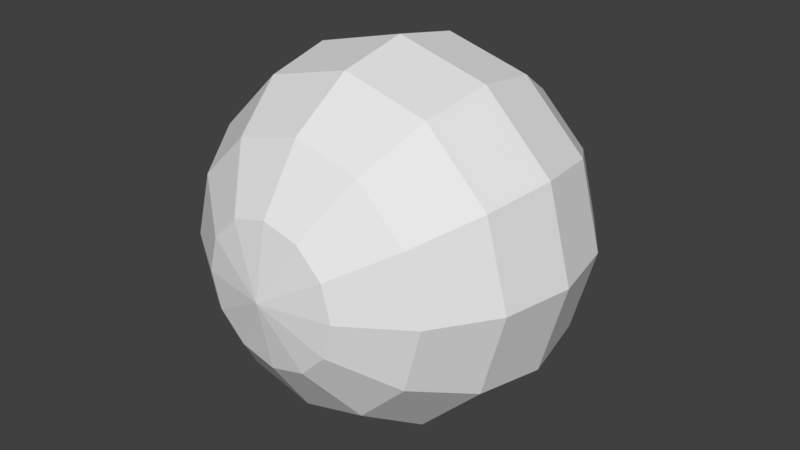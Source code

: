 # Source: sphere.blend  (saved by Blender 2.79.0; exported with 4.5.12 LTS)
import bpy
from mathutils import Matrix  # noqa: F401  (used for matrix-valued properties, if any)

bpy.ops.wm.read_factory_settings(use_empty=True)
scene = bpy.context.scene
scene.name = 'Scene'

# ---- collections
col_collection_1 = bpy.data.collections.new('Collection 1'); scene.collection.children.link(col_collection_1)

# ---- world
world_world = bpy.data.worlds.new('World'); scene.world = world_world
world_world.color = (0.05088, 0.05088, 0.05088)
world_world.use_sun_shadow = False
world_world.sun_shadow_jitter_overblur = 0.0
world_world.cycles.sampling_method = 'MANUAL'

# ---- meshes
me_sphere = bpy.data.meshes.new('Sphere')
me_sphere.from_pydata([(0.0, 1.924, -0.3827), (0.0, 1.707, -0.7071), (0.0, 1.383, -0.9239), (0.0, 0.6173, -0.9239), (0.0, 0.2929, -0.7071), (0.0, -4.69e-15, -1.073e-07), (-7.55e-08, 2.0, -6.394e-08), (0.1913, 1.924, -0.3314), (0.3536, 1.707, -0.6124), (0.4619, 1.383, -0.8001), (0.5, 1.0, -0.866), (0.4619, 0.6173, -0.8001), (0.3536, 0.2929, -0.6124), (0.1913, 0.07612, -0.3314), (0.3314, 1.924, -0.1913), (0.6124, 1.707, -0.3536), (0.8001, 1.383, -0.4619), (0.866, 1.0, -0.5), (0.8001, 0.6173, -0.4619), (0.6124, 0.2929, -0.3536), (0.3314, 0.07612, -0.1913), (0.3827, 1.924, -1.947e-07), (0.7071, 1.707, -1.703e-07), (0.9239, 1.383, -1.264e-07), (1.0, 1.0, -1.394e-07), (0.9239, 0.6173, -9.291e-08), (0.7071, 0.2929, -1.085e-07), (0.3827, 0.07612, -1.14e-07), (0.3314, 1.924, 0.1913), (0.6124, 1.707, 0.3536), (0.8001, 1.383, 0.4619), (0.866, 1.0, 0.5), (0.8001, 0.6173, 0.4619), (0.6124, 0.2929, 0.3536), (0.3314, 0.07612, 0.1913), (0.1913, 1.924, 0.3314), (0.3536, 1.707, 0.6124), (0.4619, 1.383, 0.8001), (0.5, 1.0, 0.866), (0.4619, 0.6173, 0.8001), (0.3536, 0.2929, 0.6124), (0.1913, 0.07612, 0.3314), (-9.921e-10, 1.924, 0.3827), (-4.57e-08, 1.707, 0.7071), (-4.57e-08, 1.383, 0.9239), (-4.57e-08, 1.0, 1.0), (-4.57e-08, 0.6173, 0.9239), (-4.57e-08, 0.2929, 0.7071), (-1.589e-08, 0.07612, 0.3827), (-0.1913, 1.924, 0.3314), (-0.3536, 1.707, 0.6124), (-0.4619, 1.383, 0.8001), (-0.5, 1.0, 0.866), (-0.4619, 0.6173, 0.8001), (-0.3536, 0.2929, 0.6124), (-0.1913, 0.07612, 0.3314), (-0.3314, 1.924, 0.1913), (-0.6124, 1.707, 0.3536), (-0.8001, 1.383, 0.4619), (-0.866, 1.0, 0.5), (-0.8001, 0.6173, 0.4619), (-0.6124, 0.2929, 0.3536), (-0.3314, 0.07612, 0.1913), (-0.3827, 1.924, -2.096e-07), (-0.7071, 1.707, -2.598e-07), (-0.9239, 1.383, -2.158e-07), (-1.0, 1.0, -2.288e-07), (-0.9239, 0.6173, -1.823e-07), (-0.7071, 0.2929, -1.979e-07), (-0.3827, 0.07612, -1.289e-07), (-0.3314, 1.924, -0.1913), (-0.6124, 1.707, -0.3536), (-0.8001, 1.383, -0.4619), (-0.866, 1.0, -0.5), (-0.8001, 0.6173, -0.4619), (-0.6124, 0.2929, -0.3536), (-0.3314, 0.07612, -0.1913), (-0.1913, 1.924, -0.3314), (-0.3536, 1.707, -0.6124), (-0.4619, 1.383, -0.8001), (-0.5, 1.0, -0.866), (-0.4619, 0.6173, -0.8001), (-0.3536, 0.2929, -0.6124), (-0.1913, 0.07612, -0.3314), (7.351e-08, 1.0, -1.0), (1.391e-08, 0.07612, -0.3827)], [], [(3, 84, 10, 11), (2, 1, 8, 9), (0, 6, 7), (5, 85, 13), (4, 3, 11, 12), (84, 2, 9, 10), (1, 0, 7, 8), (85, 4, 12, 13), (5, 13, 20), (12, 11, 18, 19), (10, 9, 16, 17), (8, 7, 14, 15), (13, 12, 19, 20), (11, 10, 17, 18), (9, 8, 15, 16), (7, 6, 14), (15, 14, 21, 22), (20, 19, 26, 27), (18, 17, 24, 25), (16, 15, 22, 23), (14, 6, 21), (5, 20, 27), (19, 18, 25, 26), (17, 16, 23, 24), (27, 26, 33, 34), (25, 24, 31, 32), (23, 22, 29, 30), (21, 6, 28), (5, 27, 34), (26, 25, 32, 33), (24, 23, 30, 31), (22, 21, 28, 29), (28, 6, 35), (5, 34, 41), (33, 32, 39, 40), (31, 30, 37, 38), (29, 28, 35, 36), (34, 33, 40, 41), (32, 31, 38, 39), (30, 29, 36, 37), (40, 39, 46, 47), (38, 37, 44, 45), (36, 35, 42, 43), (41, 40, 47, 48), (39, 38, 45, 46), (37, 36, 43, 44), (35, 6, 42), (5, 41, 48), (48, 47, 54, 55), (46, 45, 52, 53), (44, 43, 50, 51), (42, 6, 49), (5, 48, 55), (47, 46, 53, 54), (45, 44, 51, 52), (43, 42, 49, 50), (53, 52, 59, 60), (51, 50, 57, 58), (49, 6, 56), (5, 55, 62), (54, 53, 60, 61), (52, 51, 58, 59), (50, 49, 56, 57), (55, 54, 61, 62), (5, 62, 69), (61, 60, 67, 68), (59, 58, 65, 66), (57, 56, 63, 64), (62, 61, 68, 69), (60, 59, 66, 67), (58, 57, 64, 65), (56, 6, 63), (66, 65, 72, 73), (64, 63, 70, 71), (69, 68, 75, 76), (67, 66, 73, 74), (65, 64, 71, 72), (63, 6, 70), (5, 69, 76), (68, 67, 74, 75), (76, 75, 82, 83), (74, 73, 80, 81), (72, 71, 78, 79), (70, 6, 77), (5, 76, 83), (75, 74, 81, 82), (73, 72, 79, 80), (71, 70, 77, 78), (79, 78, 1, 2), (77, 6, 0), (5, 83, 85), (82, 81, 3, 4), (80, 79, 2, 84), (78, 77, 0, 1), (83, 82, 4, 85), (81, 80, 84, 3)])
_uv = me_sphere.uv_layers.new(name='UVMap')
_uv.uv.foreach_set('vector', [0.6566, 0.3629, 0.644, 0.2426, 0.7496, 0.2597, 0.7543, 0.3787, 0.6566, 0.1151, 0.6928, 3.939e-08, 0.7675, 0.01209, 0.7543, 0.1309, 0.09721, 0.4046, 0.161, 0.3193, 0.1376, 0.437, 0.483, 0.2108, 0.5467, 0.3028, 0.5063, 0.3352, 0.6008, 0.3874, 0.6369, 0.4518, 0.5393, 0.5301, 0.5261, 0.4473, 0.644, 0.2426, 0.6566, 0.1151, 0.7543, 0.1309, 0.7496, 0.2597, 0.04314, 0.4702, 0.09721, 0.4046, 0.1376, 0.437, 0.1179, 0.5301, 0.5467, 0.3028, 0.6008, 0.3874, 0.5261, 0.4473, 0.5063, 0.3352, 0.483, 0.2108, 0.5063, 0.3352, 0.4596, 0.3352, 0.7675, 0.4699, 0.7543, 0.3787, 0.867, 0.3787, 0.8538, 0.4699, 0.7496, 0.2597, 0.7543, 0.1309, 0.867, 0.1309, 0.8716, 0.2597, 0.1179, 0.5301, 0.1376, 0.437, 0.1843, 0.437, 0.2041, 0.5301, 0.5063, 0.3352, 0.5261, 0.4473, 0.4398, 0.4473, 0.4596, 0.3352, 0.7543, 0.3787, 0.7496, 0.2597, 0.8716, 0.2597, 0.867, 0.3787, 0.7543, 0.1309, 0.7675, 0.01209, 0.8538, 0.01209, 0.867, 0.1309, 0.1376, 0.437, 0.161, 0.3193, 0.1843, 0.437, 0.2041, 0.5301, 0.1843, 0.437, 0.2248, 0.4046, 0.2788, 0.4702, 0.4596, 0.3352, 0.4398, 0.4473, 0.3651, 0.3874, 0.4192, 0.3028, 0.867, 0.3787, 0.8716, 0.2597, 0.9773, 0.2426, 0.9646, 0.3629, 0.867, 0.1309, 0.8538, 0.01209, 0.9285, 0.0, 0.9646, 0.1151, 0.1843, 0.437, 0.161, 0.3193, 0.2248, 0.4046, 0.483, 0.2108, 0.4596, 0.3352, 0.4192, 0.3028, 0.4398, 0.4473, 0.4266, 0.5301, 0.329, 0.4518, 0.3651, 0.3874, 0.8716, 0.2597, 0.867, 0.1309, 0.9646, 0.1151, 0.9773, 0.2426, 0.4192, 0.3028, 0.3651, 0.3874, 0.322, 0.2836, 0.3958, 0.2466, 0.654, 0.6453, 0.6667, 0.7727, 0.561, 0.7898, 0.5564, 0.6611, 0.654, 0.893, 0.6179, 0.9879, 0.5431, 1.0, 0.5564, 0.9088, 0.2248, 0.4046, 0.161, 0.3193, 0.2481, 0.3484, 0.483, 0.2108, 0.4192, 0.3028, 0.3958, 0.2466, 0.6179, 0.5301, 0.654, 0.6453, 0.5564, 0.6611, 0.5431, 0.5422, 0.6667, 0.7727, 0.654, 0.893, 0.5564, 0.9088, 0.561, 0.7898, 0.2788, 0.4702, 0.2248, 0.4046, 0.2481, 0.3484, 0.322, 0.3664, 0.2481, 0.3484, 0.161, 0.3193, 0.2481, 0.2835, 0.483, 0.2108, 0.3958, 0.2466, 0.3958, 0.1817, 0.5431, 0.5422, 0.5564, 0.6611, 0.4436, 0.6611, 0.4569, 0.5422, 0.561, 0.7898, 0.5564, 0.9088, 0.4436, 0.9088, 0.439, 0.7898, 0.322, 0.3664, 0.2481, 0.3484, 0.2481, 0.2835, 0.322, 0.2465, 0.3958, 0.2466, 0.322, 0.2836, 0.322, 0.1637, 0.3958, 0.1817, 0.5564, 0.6611, 0.561, 0.7898, 0.439, 0.7898, 0.4436, 0.6611, 0.5564, 0.9088, 0.5431, 1.0, 0.4569, 1.0, 0.4436, 0.9088, 0.4569, 0.5422, 0.4436, 0.6611, 0.346, 0.6453, 0.3821, 0.5301, 0.439, 0.7898, 0.4436, 0.9088, 0.346, 0.893, 0.3333, 0.7727, 0.322, 0.2465, 0.2481, 0.2835, 0.2248, 0.2273, 0.2788, 0.1427, 0.3958, 0.1817, 0.322, 0.1637, 0.3651, 0.05993, 0.4192, 0.1256, 0.4436, 0.6611, 0.439, 0.7898, 0.3333, 0.7727, 0.346, 0.6453, 0.4436, 0.9088, 0.4569, 1.0, 0.3821, 0.9879, 0.346, 0.893, 0.2481, 0.2835, 0.161, 0.3193, 0.2248, 0.2273, 0.483, 0.2108, 0.3958, 0.1817, 0.4192, 0.1256, 0.4192, 0.1256, 0.3651, 0.05993, 0.4398, 0.0, 0.4596, 0.09312, 0.6794, 0.8849, 0.6667, 0.7574, 0.7723, 0.7403, 0.777, 0.8691, 0.315, 0.0783, 0.2788, 0.1427, 0.2041, 0.08278, 0.2173, 0.0, 0.2248, 0.2273, 0.161, 0.3193, 0.1843, 0.1949, 0.483, 0.2108, 0.4192, 0.1256, 0.4596, 0.09312, 0.7155, 1.0, 0.6794, 0.8849, 0.777, 0.8691, 0.7902, 0.9879, 0.6667, 0.7574, 0.6794, 0.6371, 0.777, 0.6213, 0.7723, 0.7403, 0.2788, 0.1427, 0.2248, 0.2273, 0.1843, 0.1949, 0.2041, 0.08278, 0.777, 0.8691, 0.7723, 0.7403, 0.8943, 0.7403, 0.8897, 0.8691, 0.777, 0.6213, 0.7902, 0.5301, 0.8765, 0.5301, 0.8897, 0.6213, 0.1843, 0.1949, 0.161, 0.3193, 0.1376, 0.1949, 0.483, 0.2108, 0.4596, 0.09312, 0.5063, 0.09312, 0.7902, 0.9879, 0.777, 0.8691, 0.8897, 0.8691, 0.8765, 0.9879, 0.7723, 0.7403, 0.777, 0.6213, 0.8897, 0.6213, 0.8943, 0.7403, 0.2041, 0.08278, 0.1843, 0.1949, 0.1376, 0.1949, 0.1179, 0.08278, 0.4596, 0.09312, 0.4398, 0.0, 0.5261, 3.939e-08, 0.5063, 0.09312, 0.483, 0.2108, 0.5063, 0.09312, 0.5467, 0.1256, 0.8765, 0.9879, 0.8897, 0.8691, 0.9873, 0.8849, 0.9512, 1.0, 0.8943, 0.7403, 0.8897, 0.6213, 0.9873, 0.6371, 1.0, 0.7574, 0.1179, 0.08278, 0.1376, 0.1949, 0.09721, 0.2273, 0.04314, 0.1427, 0.5063, 0.09312, 0.5261, 3.939e-08, 0.6008, 0.05993, 0.5467, 0.1256, 0.8897, 0.8691, 0.8943, 0.7403, 1.0, 0.7574, 0.9873, 0.8849, 0.1046, 0.0, 0.1179, 0.08278, 0.04314, 0.1427, 0.007008, 0.0783, 0.1376, 0.1949, 0.161, 0.3193, 0.09721, 0.2273, 0.0, 0.7727, 0.01269, 0.6453, 0.1103, 0.6611, 0.1057, 0.7898, 0.04314, 0.1427, 0.09721, 0.2273, 0.07386, 0.2835, 1.405e-08, 0.2465, 0.5467, 0.1256, 0.6008, 0.05993, 0.644, 0.1637, 0.5701, 0.1817, 0.01269, 0.893, 0.0, 0.7727, 0.1057, 0.7898, 0.1103, 0.9088, 0.01269, 0.6453, 0.04882, 0.5301, 0.1235, 0.5422, 0.1103, 0.6611, 0.09721, 0.2273, 0.161, 0.3193, 0.07386, 0.2835, 0.483, 0.2108, 0.5467, 0.1256, 0.5701, 0.1817, 0.04882, 0.9879, 0.01269, 0.893, 0.1103, 0.9088, 0.1235, 1.0, 0.5701, 0.1817, 0.644, 0.1637, 0.644, 0.2836, 0.5701, 0.2466, 0.1103, 0.9088, 0.1057, 0.7898, 0.2277, 0.7898, 0.223, 0.9088, 0.1103, 0.6611, 0.1235, 0.5422, 0.2098, 0.5422, 0.223, 0.6611, 0.07386, 0.2835, 0.161, 0.3193, 0.07386, 0.3484, 0.483, 0.2108, 0.5701, 0.1817, 0.5701, 0.2466, 0.1235, 1.0, 0.1103, 0.9088, 0.223, 0.9088, 0.2098, 1.0, 0.1057, 0.7898, 0.1103, 0.6611, 0.223, 0.6611, 0.2277, 0.7898, 1.405e-08, 0.2465, 0.07386, 0.2835, 0.07386, 0.3484, 0.0, 0.3664, 0.223, 0.6611, 0.2098, 0.5422, 0.2845, 0.5301, 0.3206, 0.6453, 0.07386, 0.3484, 0.161, 0.3193, 0.09721, 0.4046, 0.483, 0.2108, 0.5701, 0.2466, 0.5467, 0.3028, 0.2098, 1.0, 0.223, 0.9088, 0.3206, 0.893, 0.2845, 0.9879, 0.2277, 0.7898, 0.223, 0.6611, 0.3206, 0.6453, 0.3333, 0.7727, 0.0, 0.3664, 0.07386, 0.3484, 0.09721, 0.4046, 0.04314, 0.4702, 0.5701, 0.2466, 0.644, 0.2836, 0.6008, 0.3874, 0.5467, 0.3028, 0.223, 0.9088, 0.2277, 0.7898, 0.3333, 0.7727, 0.3206, 0.893])
me_sphere.use_remesh_preserve_volume = False
me_sphere.use_remesh_preserve_attributes = False
me_sphere.use_mirror_vertex_groups = False
me_sphere.update()

# ---- objects
ob_sphere = bpy.data.objects.new('Sphere', me_sphere)

# ---- transforms, parenting, visibility, modifiers, constraints
ob_sphere.location = (0.0, 0.0, 0.0)
ob_sphere.lineart.crease_threshold = 0.0

# ---- collection membership
col_collection_1.objects.link(ob_sphere)

# ---- scene / render settings (as saved in the file)
scene.frame_start = 1; scene.frame_end = 250; scene.frame_set(1)
scene.render.engine = 'BLENDER_EEVEE_NEXT'
scene.render.resolution_percentage = 50
scene.render.dither_intensity = 0.0
scene.cycles.use_denoising = False
scene.cycles.samples = 128
scene.cycles.sampling_pattern = 'TABULATED_SOBOL'
scene.cycles.use_adaptive_sampling = False
scene.cycles.use_light_tree = False
scene.cycles.blur_glossy = 0.0
scene.cycles.sample_clamp_indirect = 0.0
scene.view_settings.view_transform = 'Standard'
bpy.context.view_layer.update()

# ---- added for rendering (the .blend has no active camera and no usable light): camera, sun
cam_auto = bpy.data.cameras.new('AutoCamera')
cam_auto.lens = 50.0
cam_auto.sensor_width = 36.0
cam_auto.clip_end = 1000.0
ob_auto_camera = bpy.data.objects.new('AutoCamera', cam_auto)
scene.collection.objects.link(ob_auto_camera)
ob_auto_camera.location = (3.20507, -2.84609, 2.56406)
ob_auto_camera.rotation_euler = (1.09748, -7.21219e-08, 0.694738)
scene.camera = ob_auto_camera
light_auto_sun = bpy.data.lights.new('AutoSun', 'SUN')
light_auto_sun.energy = 3.0
light_auto_sun.angle = 0.0523599
ob_auto_sun = bpy.data.objects.new('AutoSun', light_auto_sun)
scene.collection.objects.link(ob_auto_sun)
ob_auto_sun.rotation_euler = (0.872665, 0.174533, 0.523599)
bpy.context.view_layer.update()
